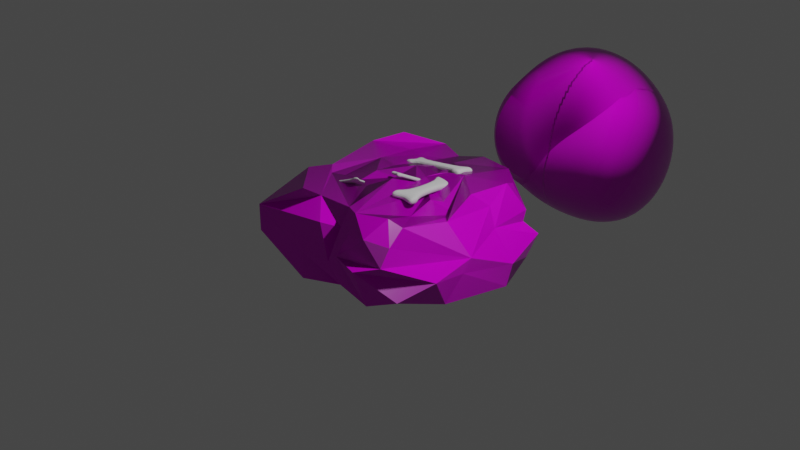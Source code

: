 # Source: rock.blend  (saved by Blender 3.6.13; exported with 4.5.12 LTS)
import bpy
from mathutils import Matrix  # noqa: F401  (used for matrix-valued properties, if any)

bpy.ops.wm.read_factory_settings(use_empty=True)
scene = bpy.context.scene
scene.name = 'Scene'

# ---- collections
col_collection = bpy.data.collections.new('Collection'); scene.collection.children.link(col_collection)

# ---- images (referenced by path relative to the original .blend; pixels are not part of the script)
import os
ASSET_DIR = os.environ.get("B2B_ASSET_DIR", "")  # directory of the original .blend (textures are referenced by path, not embedded)
HERE = os.path.dirname(os.path.abspath(__file__))  # packed textures are extracted next to this script under _unpacked/

def load_image(name, relpath, width, height, colorspace="sRGB"):
    """Load a texture the original file referenced (path relative to the .blend, or extracted next to this script)."""
    p = next((c for c in (os.path.join(HERE, relpath), os.path.join(ASSET_DIR, relpath)) if relpath and os.path.exists(c)), "")
    if p:
        img = bpy.data.images.load(p, check_existing=True)
        img.name = name
    else:  # same state as the original file: an image datablock whose file is absent (Cycles renders it pink)
        img = bpy.data.images.new(name, width, height)
        img.source = "FILE"
        img.filepath = "//" + (relpath or name)
    img.colorspace_settings.name = colorspace
    return img
img_rock020_4k_jpg_color_jpg_002 = load_image('Rock020_4K-JPG_Color.jpg.002', 'Rock020_4K-JPG_Color.jpg', 1024, 1024, 'sRGB')
img_rock020_4k_jpg_roughness_jpg_002 = load_image('Rock020_4K-JPG_Roughness.jpg.002', 'Rock020_4K-JPG_Roughness.jpg', 1024, 1024, 'Non-Color')
img_rock020_4k_jpg_normalgl_jpg_002 = load_image('Rock020_4K-JPG_NormalGL.jpg.002', 'Rock020_4K-JPG_NormalGL.jpg', 1024, 1024, 'Non-Color')
img_rock020_4k_jpg_color_jpg_001 = load_image('Rock020_4K-JPG_Color.jpg.001', 'Rock020_4K-JPG_Color.jpg', 1024, 1024, 'sRGB')
img_rock020_4k_jpg_roughness_jpg_001 = load_image('Rock020_4K-JPG_Roughness.jpg.001', 'Rock020_4K-JPG_Roughness.jpg', 1024, 1024, 'Non-Color')
img_rock020_4k_jpg_normalgl_jpg_001 = load_image('Rock020_4K-JPG_NormalGL.jpg.001', 'Rock020_4K-JPG_NormalGL.jpg', 1024, 1024, 'Non-Color')

# ---- materials (node trees are filled in below, after node groups)
mat_material = bpy.data.materials.new('Material')
mat_material.alpha_threshold = 0.0
mat_material.use_transparent_shadow = False
mat_material.roughness = 0.5
mat_material.line_color = (0.0, 0.0, 0.0, 1.0)
mat_material_001 = bpy.data.materials.new('Material.001')
mat_material_001.use_transparent_shadow = False

# ---- node groups
ng_auto_smooth = bpy.data.node_groups.new('Auto Smooth', 'GeometryNodeTree')
_s = ng_auto_smooth.interface.new_socket(name='Geometry', in_out='OUTPUT', socket_type='NodeSocketGeometry')
_s = ng_auto_smooth.interface.new_socket(name='Geometry', in_out='INPUT', socket_type='NodeSocketGeometry')
_s = ng_auto_smooth.interface.new_socket(name='Angle', in_out='INPUT', socket_type='NodeSocketFloat')
_s.subtype = 'ANGLE'
_s.min_value = 0.0
_s.max_value = 3.142
ng_auto_smooth.is_modifier = True
_N = ng_auto_smooth.nodes; _L = ng_auto_smooth.links
n0 = _N.new('NodeGroupOutput'); n0.name = 'Group Output'; n0.location = (480, -100)
n1 = _N.new('NodeGroupInput'); n1.name = 'Group Input'; n1.location = (-420, -300)
n2 = _N.new('NodeGroupInput'); n2.name = 'Group Input.001'; n2.location = (-60, -100)
n3 = _N.new('GeometryNodeSetShadeSmooth'); n3.name = 'Set Shade Smooth'; n3.location = (120, -100)
n3.domain = 'EDGE'
n4 = _N.new('GeometryNodeSetShadeSmooth'); n4.name = 'Set Shade Smooth.001'; n4.location = (300, -100)
n5 = _N.new('GeometryNodeInputMeshEdgeAngle'); n5.name = 'Edge Angle'; n5.location = (-420, -220)
n6 = _N.new('GeometryNodeInputEdgeSmooth'); n6.name = 'Is Edge Smooth'; n6.location = (-60, -160)
n7 = _N.new('GeometryNodeInputShadeSmooth'); n7.name = 'Is Face Smooth'; n7.location = (-240, -340)
n8 = _N.new('FunctionNodeBooleanMath'); n8.name = 'Boolean Math'; n8.location = (-60, -220)
n9 = _N.new('FunctionNodeCompare'); n9.name = 'Compare'; n9.location = (-240, -180)
n9.operation = 'LESS_EQUAL'
_L.new(n5.outputs[0], n9.inputs[0])
_L.new(n4.outputs[0], n0.inputs[0])
_L.new(n1.outputs[1], n9.inputs[1])
_L.new(n9.outputs[0], n8.inputs[0])
_L.new(n7.outputs[0], n8.inputs[1])
_L.new(n2.outputs[0], n3.inputs[0])
_L.new(n6.outputs[0], n3.inputs[1])
_L.new(n3.outputs[0], n4.inputs[0])
_L.new(n8.outputs[0], n3.inputs[2])
n0.is_active_output = True

# ---- material node trees
mat_material.use_nodes = True; mat_material.node_tree.nodes.clear()
_N = mat_material.node_tree.nodes; _L = mat_material.node_tree.links
n0 = _N.new('NodeFrame'); n0.name = 'Frame'; n0.location = (-1270, 365)
n0.label = 'Mapping'
n0.width = 413
n1 = _N.new('NodeFrame'); n1.name = 'Frame.001'; n1.location = (-628, 540)
n1.label = 'Textures'
n1.width = 358
n2 = _N.new('ShaderNodeOutputMaterial'); n2.name = 'Material Output'; n2.location = (300, 300)
n3 = _N.new('ShaderNodeTexImage'); n3.name = 'Image Texture'; n3.location = (88, -40)
n3.label = 'Base Color'
n3.image = img_rock020_4k_jpg_color_jpg_002
n3.projection = 'BOX'
n3.projection_blend = 0.2
n4 = _N.new('ShaderNodeTexImage'); n4.name = 'Image Texture.001'; n4.location = (88, -320)
n4.label = 'Roughness'
n4.image = img_rock020_4k_jpg_roughness_jpg_002
n4.projection = 'BOX'
n4.projection_blend = 0.2
n5 = _N.new('ShaderNodeTexImage'); n5.name = 'Image Texture.002'; n5.location = (88, -600)
n5.label = 'Normal'
n5.image = img_rock020_4k_jpg_normalgl_jpg_002
n5.projection = 'BOX'
n5.projection_blend = 0.2
n6 = _N.new('ShaderNodeNormalMap'); n6.name = 'Normal Map'; n6.location = (-240, -60)
n7 = _N.new('NodeReroute'); n7.name = 'Reroute'; n7.location = (38, -495)
n7.width = 16
n7.socket_idname = 'NodeSocketVector'
n8 = _N.new('ShaderNodeTexCoord'); n8.name = 'Texture Coordinate'; n8.location = (30, -65)
n9 = _N.new('ShaderNodeBsdfPrincipled'); n9.name = 'Principled BSDF'; n9.location = (10, 300)
n9.distribution = 'GGX'
n9.subsurface_method = 'RANDOM_WALK_SKIN'
n9.inputs[3].default_value = 1.45
n9.inputs[27].default_value = (0.0, 0.0, 0.0, 1.0)
n9.inputs[28].default_value = 1.0
n10 = _N.new('ShaderNodeMapping'); n10.name = 'Mapping'; n10.location = (243, -40)
n10.inputs[3].default_value = (0.5, 0.5, 0.5)
n3.parent = n1
n4.parent = n1
n5.parent = n1
n7.parent = n1
n8.parent = n0
n10.parent = n0
_L.new(n9.outputs[0], n2.inputs[0])
_L.new(n3.outputs[0], n9.inputs[0])
_L.new(n4.outputs[0], n9.inputs[2])
_L.new(n5.outputs[0], n6.inputs[1])
_L.new(n6.outputs[0], n9.inputs[5])
_L.new(n7.outputs[0], n3.inputs[0])
_L.new(n7.outputs[0], n4.inputs[0])
_L.new(n7.outputs[0], n5.inputs[0])
_L.new(n10.outputs[0], n7.inputs[0])
_L.new(n8.outputs[3], n10.inputs[0])
n2.is_active_output = True
mat_material_001.use_nodes = True; mat_material_001.node_tree.nodes.clear()
_N = mat_material_001.node_tree.nodes; _L = mat_material_001.node_tree.links
n0 = _N.new('NodeFrame'); n0.name = 'Frame'; n0.location = (-1270, 340)
n0.label = 'Mapping'
n0.width = 400
n1 = _N.new('NodeFrame'); n1.name = 'Frame.001'; n1.location = (-628, 540)
n1.label = 'Textures'
n1.width = 358
n2 = _N.new('ShaderNodeOutputMaterial'); n2.name = 'Material Output'; n2.location = (300, 300)
n3 = _N.new('NodeReroute'); n3.name = 'Reroute'; n3.location = (-590, 120)
n3.width = 16
n3.socket_idname = 'NodeSocketVector'
n3.inputs[0].default_value = (0.0, 0.0, 0.0)
n4 = _N.new('ShaderNodeTexImage'); n4.name = 'Image Texture'; n4.location = (88, -40)
n4.label = 'Base Color'
n4.image = img_rock020_4k_jpg_color_jpg_001
n4.projection = 'BOX'
n4.projection_blend = 0.2
n5 = _N.new('ShaderNodeTexImage'); n5.name = 'Image Texture.001'; n5.location = (88, -320)
n5.label = 'Roughness'
n5.image = img_rock020_4k_jpg_roughness_jpg_001
n5.projection = 'BOX'
n5.projection_blend = 0.2
n6 = _N.new('ShaderNodeNormalMap'); n6.name = 'Normal Map'; n6.location = (-240, -60)
n7 = _N.new('ShaderNodeMapping'); n7.name = 'Mapping'; n7.location = (230, -40)
n8 = _N.new('NodeReroute'); n8.name = 'Reroute.001'; n8.location = (38, -495)
n8.width = 16
n8.socket_idname = 'NodeSocketVector'
n9 = _N.new('ShaderNodeTexCoord'); n9.name = 'Texture Coordinate'; n9.location = (30, -40)
n10 = _N.new('ShaderNodeBsdfPrincipled'); n10.name = 'Principled BSDF'; n10.location = (10, 300)
n10.distribution = 'GGX'
n10.subsurface_method = 'RANDOM_WALK_SKIN'
n10.inputs[3].default_value = 1.45
n10.inputs[27].default_value = (0.0, 0.0, 0.0, 1.0)
n10.inputs[28].default_value = 1.0
n11 = _N.new('ShaderNodeTexImage'); n11.name = 'Image Texture.002'; n11.location = (88, -600)
n11.label = 'Normal'
n11.image = img_rock020_4k_jpg_normalgl_jpg_001
n11.projection = 'BOX'
n11.projection_blend = 0.2
n4.parent = n1
n5.parent = n1
n7.parent = n0
n8.parent = n1
n9.parent = n0
n11.parent = n1
_L.new(n10.outputs[0], n2.inputs[0])
_L.new(n4.outputs[0], n10.inputs[0])
_L.new(n5.outputs[0], n10.inputs[2])
_L.new(n11.outputs[0], n6.inputs[1])
_L.new(n6.outputs[0], n10.inputs[5])
_L.new(n8.outputs[0], n4.inputs[0])
_L.new(n8.outputs[0], n5.inputs[0])
_L.new(n8.outputs[0], n11.inputs[0])
_L.new(n7.outputs[0], n8.inputs[0])
_L.new(n9.outputs[3], n7.inputs[0])
n2.is_active_output = True

# ---- world
world_world = bpy.data.worlds.new('World'); scene.world = world_world
world_world.use_nodes = True; world_world.node_tree.nodes.clear()
_N = world_world.node_tree.nodes; _L = world_world.node_tree.links
n0 = _N.new('ShaderNodeOutputWorld'); n0.name = 'World Output'; n0.location = (300, 300)
n1 = _N.new('ShaderNodeBackground'); n1.name = 'Background'; n1.location = (10, 300)
n1.inputs[0].default_value = (0.05088, 0.05088, 0.05088, 1.0)
_L.new(n1.outputs[0], n0.inputs[0])
n0.is_active_output = True
world_world.color = (0.05088, 0.05088, 0.05088)
world_world.use_sun_shadow = False
world_world.sun_shadow_jitter_overblur = 0.0

# ---- cameras
cam_camera = bpy.data.cameras.new('Camera')
cam_camera.clip_end = 100.0
cam_camera.ortho_scale = 7.314

# ---- lights
light_light = bpy.data.lights.new('Light', 'POINT')
light_light.transmission_factor = 0.0
light_light.energy = 1000.0
light_light.shadow_soft_size = 0.1
light_light.shadow_maximum_resolution = 0.006
light_light.use_absolute_resolution = True

# ---- meshes
me_cube = bpy.data.meshes.new('Cube')
me_cube.from_pydata([(0.8976, 0.9527, -0.4384), (0.8104, -0.7197, 0.438), (0.8207, -0.8003, -0.3224), (-0.8346, 0.874, -0.4384), (-0.8961, -0.7164, -0.2937), (-0.9134, 0.2741, -0.4384), (-1.0, -0.3375, -0.4384), (0.8405, -0.02165, 0.3487), (1.0, -0.3375, 0.4384), (-0.6239, -0.3363, 0.5063), (-0.8971, 0.4574, 0.4601), (1.0, -0.3375, -0.4384), (1.165, 0.345, -0.4384), (0.3963, 0.811, -0.4384), (-0.2231, 0.7322, -0.4384), (0.3994, -0.9291, 0.5114), (-0.2142, -0.8278, 0.4533), (-0.3333, -1.0, -0.4384), (0.5145, -0.9134, -0.4384), (-0.3333, 1.0, 0.4384), (0.1701, 1.051, 0.4303), (0.3333, 0.3292, -0.4384), (-0.09707, 0.1953, -0.4384), (0.6641, -0.08544, -0.4384), (-0.3333, -0.3375, -0.4384), (-0.4352, 0.1575, 0.4935), (-0.4638, -0.4815, 0.5064), (0.1728, 0.06468, 0.4422), (0.9594, 0.7984, 0.04684), (1.0, 1.0, -0.1461), (-1.0, -1.0, -0.1461), (-1.0, -1.0, 0.1461), (0.7598, -0.8383, 0.2493), (-0.7044, 0.9238, 0.1301), (-0.7117, 0.933, -0.1757), (1.0, 0.3292, 0.1461), (1.051, 0.5642, -0.3133), (1.136, -0.1406, 0.04162), (1.112, -0.2203, -0.106), (-1.0, -0.3375, 0.1461), (-1.173, -0.3017, -0.2688), (-1.0, 0.3292, 0.1461), (-1.0, 0.3292, -0.1461), (-0.3333, 1.0, 0.1461), (-0.3333, 1.0, -0.1461), (0.1949, 1.093, 0.04496), (0.3333, 1.0, -0.1461), (0.3107, -0.9481, 0.2624), (0.1179, -0.9399, -0.04572), (-0.07076, -0.9691, 0.265), (-0.3333, -1.0, -0.1461), (0.0801, 0.7027, -0.3968), (0.1752, -0.8083, 0.4574), (0.08368, -0.8667, -0.3968), (-0.07268, 0.9333, 0.3957), (0.1087, 0.2402, -0.3968), (0.1516, -0.1899, -0.3968), (-0.2418, 0.1702, 0.4634), (0.01308, -0.9561, -0.1351), (0.1104, -0.8684, 0.2407), (0.001435, 0.9101, -0.1314), (-0.06144, 0.9524, 0.08801), (0.6794, 0.8633, 0.5118), (0.921, 0.6531, 0.4984), (0.9776, 0.8137, 0.1771), (0.1573, 0.613, 0.4844), (-0.08898, 0.3249, 0.4661), (0.1856, 0.1919, 0.4683), (0.3856, 0.2921, 0.5458), (-0.1538, -0.1623, 0.5332), (-0.3692, -0.3914, 0.4826), (-0.00522, -0.4259, 0.5013), (0.08584, -0.1752, 0.5269), (-1.0, -1.0, 0.1462), (-0.4174, -0.8883, 0.4821), (-0.7091, -0.5765, 0.5202), (1.097, -0.5634, -0.08465), (0.7058, -0.9031, 0.0382), (0.4615, -1.031, -0.04567), (0.8207, -0.8003, -0.3224), (-0.6778, 0.7102, 0.5528), (-0.3334, 1.0, 0.4384), (-0.6068, 0.9245, 0.3596), (-0.01689, -0.03218, 0.4655), (-0.1432, -0.3775, 0.5034), (0.8845, 0.09706, 0.5383), (0.9174, 0.3373, 0.3503), (0.9097, 0.5814, 0.5131), (0.5561, 0.3533, 0.5575), (0.6195, -0.7218, 0.4624), (0.4792, -0.9069, 0.2575), (0.5436, -0.1006, 0.4286), (0.6473, -0.0269, 0.4218), (0.4209, -0.006494, 0.4441), (0.6137, -0.4303, 0.3864), (-0.4833, 0.6354, 0.4335), (-0.1889, 0.3175, 0.4552), (-0.09567, 0.7217, 0.4202), (-0.3172, 0.5804, 0.4384), (0.2664, 0.2826, 0.4992), (0.1387, 0.5854, 0.4838), (0.07871, 0.2982, 0.5105), (0.1631, 0.3772, 0.4903)], [(7, 94)], [(26, 9, 75, 74, 16), (23, 11, 2, 18), (37, 8, 1, 32), (45, 20, 62, 64, 28), (28, 64, 63, 87, 86, 35), (13, 0, 12, 21), (21, 12, 11, 23), (49, 16, 74, 73, 31), (39, 9, 10, 41), (33, 82, 81, 19, 43), (25, 10, 9, 26), (54, 19, 95, 98, 97), (63, 62, 20, 65, 68, 88, 87), (65, 100, 102, 99, 68), (5, 22, 24, 6), (55, 21, 23, 56), (3, 14, 22, 5), (51, 13, 21, 55), (41, 10, 80, 82, 33), (61, 54, 20, 45), (6, 24, 17, 4), (56, 23, 18, 53), (90, 89, 15, 47), (59, 52, 16, 49), (27, 72, 71, 52, 15), (53, 58, 50, 17), (58, 59, 49, 50), (38, 37, 32, 77, 76), (2, 79, 78, 48, 18), (51, 60, 46, 13), (60, 61, 45, 46), (3, 34, 44, 14), (34, 33, 43, 44), (6, 40, 42, 5), (40, 39, 41, 42), (4, 30, 40, 6), (30, 31, 39, 40), (12, 36, 38, 11), (36, 35, 37, 38), (0, 29, 36, 12), (29, 28, 35, 36), (13, 46, 29, 0), (46, 45, 28, 29), (78, 77, 32, 90, 47, 48), (5, 42, 34, 3), (42, 41, 33, 34), (17, 50, 30, 4), (50, 49, 31, 30), (44, 43, 61, 60), (14, 44, 60, 51), (48, 47, 59, 58), (18, 48, 58, 53), (57, 25, 26, 70, 69), (47, 15, 52, 59), (24, 56, 53, 17), (43, 19, 54, 61), (14, 51, 55, 22), (22, 55, 56, 24), (35, 86, 85, 8, 37), (62, 63, 64), (71, 84, 70, 26, 16, 52), (20, 54, 97, 96, 57, 66, 101, 100, 65), (85, 88, 68, 99, 67, 27, 93, 92, 7, 8), (83, 84, 71, 72), (67, 66, 57, 69, 83, 72, 27), (73, 74, 75), (31, 73, 75, 9, 39), (76, 77, 78, 79), (11, 38, 76, 79, 2), (80, 81, 82), (19, 81, 80, 10, 25, 95), (69, 70, 84, 83), (85, 86, 87, 88), (91, 93, 27, 15, 89, 94), (32, 1, 89, 90), (91, 92, 93), (8, 7, 92, 91, 94, 89, 1), (96, 97, 98), (96, 98, 95, 25, 57), (100, 101, 102), (102, 101, 66, 67, 99)])
_uv = me_cube.uv_layers.new(name='UVMap')
_uv.uv.foreach_set('vector', [0.7917, 0.6672, 0.875, 0.6672, 0.875, 0.6962, 0.8176, 0.75, 0.7917, 0.75, 0.2917, 0.6672, 0.375, 0.6672, 0.375, 0.75, 0.2917, 0.75, 0.5417, 0.6672, 0.625, 0.6672, 0.625, 0.75, 0.5417, 0.75, 0.5417, 0.4167, 0.625, 0.4167, 0.625, 0.4762, 0.5707, 0.5, 0.5417, 0.5, 0.5417, 0.5, 0.5707, 0.5, 0.625, 0.5371, 0.625, 0.5442, 0.5795, 0.5838, 0.5417, 0.5838, 0.2917, 0.5, 0.375, 0.5, 0.375, 0.5838, 0.2917, 0.5838, 0.2917, 0.5838, 0.375, 0.5838, 0.375, 0.6672, 0.2917, 0.6672, 0.5417, 0.9167, 0.625, 0.9167, 0.625, 0.9426, 0.5417, 1.0, 0.5417, 1.0, 0.5417, 0.08282, 0.625, 0.08282, 0.625, 0.1662, 0.5417, 0.1662, 0.5417, 0.25, 0.5798, 0.25, 0.625, 0.3333, 0.625, 0.3333, 0.5417, 0.3333, 0.7917, 0.5838, 0.875, 0.5838, 0.875, 0.6672, 0.7917, 0.6672, 0.75, 0.5, 0.7917, 0.5, 0.7917, 0.5431, 0.7727, 0.5431, 0.75, 0.5218, 0.625, 0.5371, 0.6488, 0.5, 0.7083, 0.5, 0.7083, 0.5518, 0.6848, 0.5838, 0.6574, 0.5838, 0.625, 0.5442, 0.7083, 0.5518, 0.711, 0.5546, 0.7088, 0.5825, 0.6955, 0.5987, 0.6848, 0.5838, 0.125, 0.5838, 0.2083, 0.5838, 0.2083, 0.6672, 0.125, 0.6672, 0.25, 0.5838, 0.2917, 0.5838, 0.2917, 0.6672, 0.25, 0.6672, 0.125, 0.5, 0.2083, 0.5, 0.2083, 0.5838, 0.125, 0.5838, 0.25, 0.5, 0.2917, 0.5, 0.2917, 0.5838, 0.25, 0.5838, 0.5417, 0.1662, 0.625, 0.1662, 0.625, 0.2114, 0.5798, 0.25, 0.5417, 0.25, 0.5417, 0.375, 0.625, 0.375, 0.625, 0.4167, 0.5417, 0.4167, 0.125, 0.6672, 0.2083, 0.6672, 0.2083, 0.75, 0.125, 0.75, 0.25, 0.6672, 0.2917, 0.6672, 0.2917, 0.75, 0.25, 0.75, 0.5417, 0.8021, 0.625, 0.8021, 0.625, 0.8333, 0.5417, 0.8333, 0.5417, 0.875, 0.625, 0.875, 0.625, 0.9167, 0.5417, 0.9167, 0.7083, 0.6672, 0.7281, 0.6672, 0.75, 0.6862, 0.75, 0.75, 0.7083, 0.75, 0.375, 0.875, 0.4583, 0.875, 0.4583, 0.9167, 0.375, 0.9167, 0.4583, 0.875, 0.5417, 0.875, 0.5417, 0.9167, 0.4583, 0.9167, 0.4583, 0.6672, 0.5417, 0.6672, 0.5417, 0.75, 0.5417, 0.75, 0.4583, 0.6964, 0.375, 0.75, 0.375, 0.75, 0.4583, 0.8033, 0.4583, 0.8333, 0.375, 0.8333, 0.375, 0.375, 0.4583, 0.375, 0.4583, 0.4167, 0.375, 0.4167, 0.4583, 0.375, 0.5417, 0.375, 0.5417, 0.4167, 0.4583, 0.4167, 0.375, 0.25, 0.4583, 0.25, 0.4583, 0.3333, 0.375, 0.3333, 0.4583, 0.25, 0.5417, 0.25, 0.5417, 0.3333, 0.4583, 0.3333, 0.375, 0.08282, 0.4583, 0.08282, 0.4583, 0.1662, 0.375, 0.1662, 0.4583, 0.08282, 0.5417, 0.08282, 0.5417, 0.1662, 0.4583, 0.1662, 0.375, 0.0, 0.4583, 0.0, 0.4583, 0.08282, 0.375, 0.08282, 0.4583, 0.0, 0.5417, 0.0, 0.5417, 0.08282, 0.4583, 0.08282, 0.375, 0.5838, 0.4583, 0.5838, 0.4583, 0.6672, 0.375, 0.6672, 0.4583, 0.5838, 0.5417, 0.5838, 0.5417, 0.6672, 0.4583, 0.6672, 0.375, 0.5, 0.4583, 0.5, 0.4583, 0.5838, 0.375, 0.5838, 0.4583, 0.5, 0.5417, 0.5, 0.5417, 0.5838, 0.4583, 0.5838, 0.375, 0.4167, 0.4583, 0.4167, 0.4583, 0.5, 0.375, 0.5, 0.4583, 0.4167, 0.5417, 0.4167, 0.5417, 0.5, 0.4583, 0.5, 0.4583, 0.8033, 0.5417, 0.75, 0.5417, 0.75, 0.5417, 0.8021, 0.5417, 0.8333, 0.4583, 0.8333, 0.375, 0.1662, 0.4583, 0.1662, 0.4583, 0.25, 0.375, 0.25, 0.4583, 0.1662, 0.5417, 0.1662, 0.5417, 0.25, 0.4583, 0.25, 0.375, 0.9167, 0.4583, 0.9167, 0.4583, 1.0, 0.375, 1.0, 0.4583, 0.9167, 0.5417, 0.9167, 0.5417, 1.0, 0.4583, 1.0, 0.4583, 0.3333, 0.5417, 0.3333, 0.5417, 0.375, 0.4583, 0.375, 0.375, 0.3333, 0.4583, 0.3333, 0.4583, 0.375, 0.375, 0.375, 0.4583, 0.8333, 0.5417, 0.8333, 0.5417, 0.875, 0.4583, 0.875, 0.375, 0.8333, 0.4583, 0.8333, 0.4583, 0.875, 0.375, 0.875, 0.75, 0.5838, 0.7917, 0.5838, 0.7917, 0.6672, 0.77, 0.6672, 0.75, 0.6323, 0.5417, 0.8333, 0.625, 0.8333, 0.625, 0.875, 0.5417, 0.875, 0.2083, 0.6672, 0.25, 0.6672, 0.25, 0.75, 0.2083, 0.75, 0.5417, 0.3333, 0.625, 0.3333, 0.625, 0.375, 0.5417, 0.375, 0.2083, 0.5, 0.25, 0.5, 0.25, 0.5838, 0.2083, 0.5838, 0.2083, 0.5838, 0.25, 0.5838, 0.25, 0.6672, 0.2083, 0.6672, 0.5417, 0.5838, 0.5795, 0.5838, 0.625, 0.6143, 0.625, 0.6672, 0.5417, 0.6672, 0.625, 0.4762, 0.625, 0.5371, 0.5707, 0.5, 0.75, 0.6862, 0.7648, 0.6721, 0.77, 0.6672, 0.7917, 0.6672, 0.7917, 0.75, 0.75, 0.75, 0.7083, 0.5, 0.75, 0.5, 0.75, 0.5218, 0.75, 0.5664, 0.75, 0.5838, 0.7381, 0.5838, 0.7329, 0.5782, 0.711, 0.5546, 0.7083, 0.5518, 0.625, 0.6143, 0.6574, 0.5838, 0.6848, 0.5838, 0.6955, 0.5987, 0.7083, 0.6164, 0.7083, 0.6672, 0.6997, 0.6672, 0.6637, 0.6672, 0.6444, 0.6672, 0.625, 0.6672, 0.7443, 0.6413, 0.7648, 0.6721, 0.75, 0.6862, 0.7281, 0.6672, 0.7083, 0.6164, 0.7381, 0.5838, 0.75, 0.5838, 0.75, 0.6323, 0.7443, 0.6413, 0.7281, 0.6672, 0.7083, 0.6672, 0.5417, 0.0, 0.625, 0.9426, 0.875, 0.6962, 0.5417, 0.0, 0.5417, 0.0, 0.625, 0.05382, 0.625, 0.08282, 0.5417, 0.08282, 0.4583, 0.6964, 0.5417, 0.75, 0.4583, 0.8033, 0.375, 0.75, 0.375, 0.6672, 0.4583, 0.6672, 0.4583, 0.6964, 0.375, 0.75, 0.375, 0.75, 0.625, 0.2114, 0.7917, 0.5, 0.5798, 0.25, 0.7917, 0.5, 0.7917, 0.5, 0.875, 0.5386, 0.875, 0.5838, 0.7917, 0.5838, 0.7917, 0.5431, 0.75, 0.6323, 0.77, 0.6672, 0.7648, 0.6721, 0.7443, 0.6413, 0.625, 0.6143, 0.5795, 0.5838, 0.625, 0.5442, 0.6574, 0.5838, 0.6771, 0.6857, 0.6997, 0.6672, 0.7083, 0.6672, 0.7083, 0.75, 0.6771, 0.75, 0.6771, 0.7178, 0.5417, 0.75, 0.625, 0.75, 0.625, 0.8021, 0.5417, 0.8021, 0.6771, 0.6857, 0.6637, 0.6672, 0.6997, 0.6672, 0.625, 0.6672, 0.6444, 0.6672, 0.6637, 0.6672, 0.6771, 0.6857, 0.6771, 0.7178, 0.6771, 0.75, 0.625, 0.75, 0.75, 0.5664, 0.75, 0.5218, 0.7727, 0.5431, 0.75, 0.5664, 0.7727, 0.5431, 0.7917, 0.5431, 0.7917, 0.5838, 0.75, 0.5838, 0.711, 0.5546, 0.7329, 0.5782, 0.7088, 0.5825, 0.7088, 0.5825, 0.7329, 0.5782, 0.7381, 0.5838, 0.7083, 0.6164, 0.6955, 0.5987])
me_cube.materials.append(mat_material)
me_cube.use_mirror_vertex_groups = False
me_cube.update()
me_rock = bpy.data.meshes.new('rock')
me_rock.from_pydata([(0.5, 0.5, 0.5), (0.5, -0.5, -0.5), (0.5, 0.5, -0.5), (-0.5, 0.5, -0.5), (-0.5, -0.5, -0.5), (-0.5, -0.5, 0.5), (-0.5, 0.5, 0.5)], [], [(0, 1, 2), (0, 4, 1), (0, 5, 4), (0, 6, 5), (0, 2, 3, 6), (2, 1, 4, 3), (3, 4, 5, 6)])
me_rock.polygons.foreach_set('use_smooth', [True] * 7)
_k = {(0, 1): 0.67914, (0, 2): 0.08368, (2, 3): 0.138, (0, 4): 0.3557, (0, 5): 0.11328, (0, 6): 0.11456, (5, 6): 0.11585, (3, 4): 0.13164, (1, 2): 0.38694, (3, 6): 0.5994, (4, 5): 0.64869, (1, 4): 0.16921}
me_rock.attributes.new('crease_edge', 'FLOAT', 'EDGE').data.foreach_set('value', [_k.get((min(e.vertices), max(e.vertices)), 0.0) for e in me_rock.edges])
me_rock.materials.append(mat_material_001)
me_rock.update()
me_cube_001 = bpy.data.meshes.new('Cube.001')
me_cube_001.from_pydata([(8.399, -0.639, -26.02), (8.411, -0.6255, -24.03), (7.994, 1.355, -27.19), (8.006, 1.369, -25.2), (10.4, -0.6193, -26.09), (10.41, -0.6058, -24.09), (9.992, 1.375, -27.25), (10.0, 1.388, -25.26), (8.517, -0.193, -26.08), (8.527, -0.1823, -24.5), (10.1, -0.1774, -26.13), (10.11, -0.1667, -24.55), (8.318, 0.8463, -25.1), (9.893, 0.8511, -26.73), (8.309, 0.8355, -26.69), (9.902, 0.8619, -25.15), (7.44, 0.9601, -26.95), (7.451, 0.9736, -24.95), (7.372, 1.362, -25.18), (7.361, 1.349, -27.17), (10.97, -0.3047, -26.29), (10.98, -0.2912, -24.29), (11.04, -0.5996, -24.11), (11.03, -0.6131, -26.11), (7.766, -0.6453, -26.01), (7.777, -0.6318, -24.01), (7.715, -0.3234, -24.19), (7.703, -0.3369, -26.19), (10.63, 1.381, -27.27), (10.64, 1.394, -25.28), (10.72, 1.006, -25.05), (10.7, 0.9923, -27.05), (9.016, 1.258, -27.06), (9.026, 1.27, -25.27), (9.378, -0.5254, -26.01), (9.388, -0.5133, -24.23), (9.332, -0.2375, -24.39), (9.322, -0.2496, -26.17), (9.086, 0.9106, -26.85), (9.097, 0.9227, -25.07), (4.363, 0.1207, -24.43), (4.337, 0.1701, -23.52), (5.82, 0.9998, -28.39), (5.794, 1.049, -27.47), (5.337, 0.06125, -24.04), (5.311, 0.1107, -23.12), (6.794, 0.9403, -27.99), (6.768, 0.9898, -27.07), (4.784, 0.3148, -25.18), (4.764, 0.354, -24.45), (5.557, 0.2676, -24.86), (5.536, 0.3068, -24.13), (5.515, 0.8074, -26.49), (6.308, 0.7211, -26.9), (5.536, 0.7682, -27.22), (6.288, 0.7603, -26.17), (5.227, 0.8473, -27.74), (5.201, 0.8967, -26.83), (5.485, 1.068, -27.6), (5.511, 1.019, -28.52), (5.871, 0.1783, -24.52), (5.846, 0.2278, -23.61), (5.62, 0.09183, -22.99), (5.646, 0.04239, -23.91), (4.054, 0.1395, -24.56), (4.028, 0.189, -23.64), (4.253, 0.3249, -24.26), (4.279, 0.2755, -25.17), (7.103, 0.9215, -27.87), (7.077, 0.9709, -26.95), (6.793, 0.7996, -26.18), (6.819, 0.7501, -27.1), (6.227, 0.9253, -27.93), (6.204, 0.9696, -27.11), (4.924, 0.139, -24.39), (4.901, 0.1832, -23.57), (5.102, 0.3048, -24.12), (5.125, 0.2606, -24.94), (5.973, 0.7721, -27.24), (5.95, 0.8163, -26.42)], [], [(15, 39, 36, 11), (32, 33, 7, 6), (14, 38, 37, 8), (34, 35, 1, 0), (37, 10, 4, 34), (36, 9, 1, 35), (39, 12, 9, 36), (38, 13, 10, 37), (13, 15, 11, 10), (2, 32, 38, 14), (7, 33, 39, 15), (32, 6, 13, 38), (33, 3, 12, 39), (8, 9, 12, 14), (16, 17, 18, 19), (12, 17, 16, 14), (3, 18, 17, 12), (2, 19, 18, 3), (14, 16, 19, 2), (20, 21, 22, 23), (11, 21, 20, 10), (5, 22, 21, 11), (4, 23, 22, 5), (10, 20, 23, 4), (24, 25, 26, 27), (1, 25, 24, 0), (9, 26, 25, 1), (8, 27, 26, 9), (0, 24, 27, 8), (28, 29, 30, 31), (7, 29, 28, 6), (15, 30, 29, 7), (13, 31, 30, 15), (6, 28, 31, 13), (11, 36, 35, 5), (8, 37, 34, 0), (4, 5, 35, 34), (2, 3, 33, 32), (55, 79, 76, 51), (72, 73, 47, 46), (54, 78, 77, 48), (74, 75, 41, 40), (77, 50, 44, 74), (76, 49, 41, 75), (79, 52, 49, 76), (78, 53, 50, 77), (53, 55, 51, 50), (42, 72, 78, 54), (47, 73, 79, 55), (72, 46, 53, 78), (73, 43, 52, 79), (48, 49, 52, 54), (56, 57, 58, 59), (52, 57, 56, 54), (43, 58, 57, 52), (42, 59, 58, 43), (54, 56, 59, 42), (60, 61, 62, 63), (51, 61, 60, 50), (45, 62, 61, 51), (44, 63, 62, 45), (50, 60, 63, 44), (64, 65, 66, 67), (41, 65, 64, 40), (49, 66, 65, 41), (48, 67, 66, 49), (40, 64, 67, 48), (68, 69, 70, 71), (47, 69, 68, 46), (55, 70, 69, 47), (53, 71, 70, 55), (46, 68, 71, 53), (51, 76, 75, 45), (48, 77, 74, 40), (44, 45, 75, 74), (42, 43, 73, 72)])
_uv = me_cube_001.uv_layers.new(name='UVMap')
_uv.uv.foreach_set('vector', [0.625, 0.5487, 0.75, 0.557, 0.75, 0.7025, 0.625, 0.7113, 0.3882, 0.375, 0.6118, 0.375, 0.625, 0.5, 0.375, 0.5, 0.125, 0.5487, 0.25, 0.557, 0.25, 0.7025, 0.125, 0.7113, 0.3882, 0.875, 0.6118, 0.875, 0.625, 1.0, 0.375, 1.0, 0.25, 0.7025, 0.375, 0.7113, 0.375, 0.75, 0.25, 0.7371, 0.75, 0.7025, 0.875, 0.7113, 0.875, 0.75, 0.75, 0.7371, 0.75, 0.557, 0.875, 0.5487, 0.875, 0.7113, 0.75, 0.7025, 0.25, 0.557, 0.375, 0.5487, 0.375, 0.7113, 0.25, 0.7025, 0.375, 0.5487, 0.625, 0.5487, 0.625, 0.7113, 0.375, 0.7113, 0.125, 0.5, 0.25, 0.5135, 0.25, 0.557, 0.125, 0.5487, 0.625, 0.5, 0.75, 0.5135, 0.75, 0.557, 0.625, 0.5487, 0.25, 0.5135, 0.375, 0.5, 0.375, 0.5487, 0.25, 0.557, 0.75, 0.5135, 0.875, 0.5, 0.875, 0.5487, 0.75, 0.557, 0.375, 0.03866, 0.625, 0.03866, 0.625, 0.2013, 0.375, 0.2013, 0.375, 0.2013, 0.625, 0.2013, 0.625, 0.25, 0.375, 0.25, 0.625, 0.2013, 0.625, 0.2013, 0.375, 0.2013, 0.375, 0.2013, 0.625, 0.25, 0.625, 0.25, 0.625, 0.2013, 0.625, 0.2013, 0.375, 0.25, 0.375, 0.25, 0.625, 0.25, 0.625, 0.25, 0.375, 0.2013, 0.375, 0.2013, 0.375, 0.25, 0.375, 0.25, 0.375, 0.7113, 0.625, 0.7113, 0.625, 0.75, 0.375, 0.75, 0.625, 0.7113, 0.625, 0.7113, 0.375, 0.7113, 0.375, 0.7113, 0.625, 0.75, 0.625, 0.75, 0.625, 0.7113, 0.625, 0.7113, 0.375, 0.75, 0.375, 0.75, 0.625, 0.75, 0.625, 0.75, 0.375, 0.7113, 0.375, 0.7113, 0.375, 0.75, 0.375, 0.75, 0.375, 0.0, 0.625, 0.0, 0.625, 0.03866, 0.375, 0.03866, 0.625, 0.0, 0.625, 0.0, 0.375, 0.0, 0.375, 0.0, 0.625, 0.03866, 0.625, 0.03866, 0.625, 0.0, 0.625, 0.0, 0.375, 0.03866, 0.375, 0.03866, 0.625, 0.03866, 0.625, 0.03866, 0.375, 0.0, 0.375, 0.0, 0.375, 0.03866, 0.375, 0.03866, 0.375, 0.5, 0.625, 0.5, 0.625, 0.5487, 0.375, 0.5487, 0.625, 0.5, 0.625, 0.5, 0.375, 0.5, 0.375, 0.5, 0.625, 0.5487, 0.625, 0.5487, 0.625, 0.5, 0.625, 0.5, 0.375, 0.5487, 0.375, 0.5487, 0.625, 0.5487, 0.625, 0.5487, 0.375, 0.5, 0.375, 0.5, 0.375, 0.5487, 0.375, 0.5487, 0.625, 0.7113, 0.75, 0.7025, 0.75, 0.7371, 0.625, 0.75, 0.125, 0.7113, 0.25, 0.7025, 0.25, 0.7371, 0.125, 0.75, 0.375, 0.75, 0.625, 0.75, 0.6118, 0.875, 0.3882, 0.875, 0.375, 0.25, 0.625, 0.25, 0.6118, 0.375, 0.3882, 0.375, 0.625, 0.5487, 0.75, 0.557, 0.75, 0.7025, 0.625, 0.7113, 0.3882, 0.375, 0.6118, 0.375, 0.625, 0.5, 0.375, 0.5, 0.125, 0.5487, 0.25, 0.557, 0.25, 0.7025, 0.125, 0.7113, 0.3882, 0.875, 0.6118, 0.875, 0.625, 1.0, 0.375, 1.0, 0.25, 0.7025, 0.375, 0.7113, 0.375, 0.75, 0.25, 0.7371, 0.75, 0.7025, 0.875, 0.7113, 0.875, 0.75, 0.75, 0.7371, 0.75, 0.557, 0.875, 0.5487, 0.875, 0.7113, 0.75, 0.7025, 0.25, 0.557, 0.375, 0.5487, 0.375, 0.7113, 0.25, 0.7025, 0.375, 0.5487, 0.625, 0.5487, 0.625, 0.7113, 0.375, 0.7113, 0.125, 0.5, 0.25, 0.5135, 0.25, 0.557, 0.125, 0.5487, 0.625, 0.5, 0.75, 0.5135, 0.75, 0.557, 0.625, 0.5487, 0.25, 0.5135, 0.375, 0.5, 0.375, 0.5487, 0.25, 0.557, 0.75, 0.5135, 0.875, 0.5, 0.875, 0.5487, 0.75, 0.557, 0.375, 0.03866, 0.625, 0.03866, 0.625, 0.2013, 0.375, 0.2013, 0.375, 0.2013, 0.625, 0.2013, 0.625, 0.25, 0.375, 0.25, 0.625, 0.2013, 0.625, 0.2013, 0.375, 0.2013, 0.375, 0.2013, 0.625, 0.25, 0.625, 0.25, 0.625, 0.2013, 0.625, 0.2013, 0.375, 0.25, 0.375, 0.25, 0.625, 0.25, 0.625, 0.25, 0.375, 0.2013, 0.375, 0.2013, 0.375, 0.25, 0.375, 0.25, 0.375, 0.7113, 0.625, 0.7113, 0.625, 0.75, 0.375, 0.75, 0.625, 0.7113, 0.625, 0.7113, 0.375, 0.7113, 0.375, 0.7113, 0.625, 0.75, 0.625, 0.75, 0.625, 0.7113, 0.625, 0.7113, 0.375, 0.75, 0.375, 0.75, 0.625, 0.75, 0.625, 0.75, 0.375, 0.7113, 0.375, 0.7113, 0.375, 0.75, 0.375, 0.75, 0.375, 0.0, 0.625, 0.0, 0.625, 0.03866, 0.375, 0.03866, 0.625, 0.0, 0.625, 0.0, 0.375, 0.0, 0.375, 0.0, 0.625, 0.03866, 0.625, 0.03866, 0.625, 0.0, 0.625, 0.0, 0.375, 0.03866, 0.375, 0.03866, 0.625, 0.03866, 0.625, 0.03866, 0.375, 0.0, 0.375, 0.0, 0.375, 0.03866, 0.375, 0.03866, 0.375, 0.5, 0.625, 0.5, 0.625, 0.5487, 0.375, 0.5487, 0.625, 0.5, 0.625, 0.5, 0.375, 0.5, 0.375, 0.5, 0.625, 0.5487, 0.625, 0.5487, 0.625, 0.5, 0.625, 0.5, 0.375, 0.5487, 0.375, 0.5487, 0.625, 0.5487, 0.625, 0.5487, 0.375, 0.5, 0.375, 0.5, 0.375, 0.5487, 0.375, 0.5487, 0.625, 0.7113, 0.75, 0.7025, 0.75, 0.7371, 0.625, 0.75, 0.125, 0.7113, 0.25, 0.7025, 0.25, 0.7371, 0.125, 0.75, 0.375, 0.75, 0.625, 0.75, 0.6118, 0.875, 0.3882, 0.875, 0.375, 0.25, 0.625, 0.25, 0.6118, 0.375, 0.3882, 0.375])
me_cube_001.update()
me_cube_002 = bpy.data.meshes.new('Cube.002')
me_cube_002.from_pydata([(-4.478, 4.38, -13.28), (-4.478, 4.38, -11.28), (-4.478, 6.38, -13.28), (-4.478, 6.38, -11.28), (-2.478, 4.38, -13.28), (-2.478, 4.38, -11.28), (-2.478, 6.38, -13.28), (-2.478, 6.38, -11.28), (-4.478, 6.07, -13.28), (-4.478, 6.07, -11.28), (-2.478, 6.07, -13.28), (-2.478, 6.07, -11.28), (-4.478, 4.689, -13.28), (-2.478, 4.689, -11.28), (-4.478, 4.689, -11.28), (-2.478, 4.689, -13.28), (-5.358, 6.07, -13.28), (-5.358, 6.07, -11.28), (-5.358, 6.38, -11.28), (-5.358, 6.38, -13.28), (-1.597, 4.689, -13.28), (-1.597, 4.689, -11.28), (-1.597, 4.38, -11.28), (-1.597, 4.38, -13.28), (-1.597, 6.38, -13.28), (-1.597, 6.38, -11.28), (-1.597, 6.07, -11.28), (-1.597, 6.07, -13.28), (-5.358, 4.38, -13.28), (-5.358, 4.38, -11.28), (-5.358, 4.689, -11.28), (-5.358, 4.689, -13.28), (-3.478, 6.281, -13.18), (-3.478, 6.281, -11.38), (-3.478, 4.478, -13.18), (-3.478, 4.478, -11.38), (-3.478, 6.002, -11.38), (-3.478, 6.002, -13.18), (-3.478, 4.757, -11.38), (-3.478, 4.757, -13.18)], [], [(7, 33, 36, 11), (32, 33, 7, 6), (2, 32, 37, 8), (34, 35, 1, 0), (39, 15, 4, 34), (38, 14, 1, 35), (33, 3, 9, 36), (32, 6, 10, 37), (11, 36, 38, 13), (12, 14, 9, 8), (8, 37, 39, 12), (36, 9, 14, 38), (37, 10, 15, 39), (10, 11, 13, 15), (16, 17, 18, 19), (9, 17, 16, 8), (3, 18, 17, 9), (2, 19, 18, 3), (8, 16, 19, 2), (20, 21, 22, 23), (13, 21, 20, 15), (5, 22, 21, 13), (4, 23, 22, 5), (15, 20, 23, 4), (24, 25, 26, 27), (7, 25, 24, 6), (11, 26, 25, 7), (10, 27, 26, 11), (6, 24, 27, 10), (28, 29, 30, 31), (1, 29, 28, 0), (14, 30, 29, 1), (12, 31, 30, 14), (0, 28, 31, 12), (13, 38, 35, 5), (12, 39, 34, 0), (4, 5, 35, 34), (2, 3, 33, 32)])
_uv = me_cube_002.uv_layers.new(name='UVMap')
_uv.uv.foreach_set('vector', [0.625, 0.5, 0.75, 0.5124, 0.75, 0.5472, 0.625, 0.5387, 0.3874, 0.375, 0.6126, 0.375, 0.625, 0.5, 0.375, 0.5, 0.125, 0.5, 0.25, 0.5124, 0.25, 0.5472, 0.125, 0.5387, 0.3874, 0.875, 0.6126, 0.875, 0.625, 1.0, 0.375, 1.0, 0.25, 0.7028, 0.375, 0.7114, 0.375, 0.75, 0.25, 0.7377, 0.75, 0.7028, 0.875, 0.7114, 0.875, 0.75, 0.75, 0.7377, 0.75, 0.5124, 0.875, 0.5, 0.875, 0.5387, 0.75, 0.5472, 0.25, 0.5124, 0.375, 0.5, 0.375, 0.5387, 0.25, 0.5472, 0.625, 0.5387, 0.75, 0.5472, 0.75, 0.7028, 0.625, 0.7114, 0.375, 0.03862, 0.625, 0.03862, 0.625, 0.2113, 0.375, 0.2113, 0.125, 0.5387, 0.25, 0.5472, 0.25, 0.7028, 0.125, 0.7114, 0.75, 0.5472, 0.875, 0.5387, 0.875, 0.7114, 0.75, 0.7028, 0.25, 0.5472, 0.375, 0.5387, 0.375, 0.7114, 0.25, 0.7028, 0.375, 0.5387, 0.625, 0.5387, 0.625, 0.7114, 0.375, 0.7114, 0.375, 0.2113, 0.625, 0.2113, 0.625, 0.25, 0.375, 0.25, 0.625, 0.2113, 0.625, 0.2113, 0.375, 0.2113, 0.375, 0.2113, 0.625, 0.25, 0.625, 0.25, 0.625, 0.2113, 0.625, 0.2113, 0.375, 0.25, 0.375, 0.25, 0.625, 0.25, 0.625, 0.25, 0.375, 0.2113, 0.375, 0.2113, 0.375, 0.25, 0.375, 0.25, 0.375, 0.7114, 0.625, 0.7114, 0.625, 0.75, 0.375, 0.75, 0.625, 0.7114, 0.625, 0.7114, 0.375, 0.7114, 0.375, 0.7114, 0.625, 0.75, 0.625, 0.75, 0.625, 0.7114, 0.625, 0.7114, 0.375, 0.75, 0.375, 0.75, 0.625, 0.75, 0.625, 0.75, 0.375, 0.7114, 0.375, 0.7114, 0.375, 0.75, 0.375, 0.75, 0.375, 0.5, 0.625, 0.5, 0.625, 0.5387, 0.375, 0.5387, 0.625, 0.5, 0.625, 0.5, 0.375, 0.5, 0.375, 0.5, 0.625, 0.5387, 0.625, 0.5387, 0.625, 0.5, 0.625, 0.5, 0.375, 0.5387, 0.375, 0.5387, 0.625, 0.5387, 0.625, 0.5387, 0.375, 0.5, 0.375, 0.5, 0.375, 0.5387, 0.375, 0.5387, 0.375, 0.0, 0.625, 0.0, 0.625, 0.03862, 0.375, 0.03862, 0.625, 0.0, 0.625, 0.0, 0.375, 0.0, 0.375, 0.0, 0.625, 0.03862, 0.625, 0.03862, 0.625, 0.0, 0.625, 0.0, 0.375, 0.03862, 0.375, 0.03862, 0.625, 0.03862, 0.625, 0.03862, 0.375, 0.0, 0.375, 0.0, 0.375, 0.03862, 0.375, 0.03862, 0.625, 0.7114, 0.75, 0.7028, 0.75, 0.7377, 0.625, 0.75, 0.125, 0.7114, 0.25, 0.7028, 0.25, 0.7377, 0.125, 0.75, 0.375, 0.75, 0.625, 0.75, 0.6126, 0.875, 0.3874, 0.875, 0.375, 0.25, 0.625, 0.25, 0.6126, 0.375, 0.3874, 0.375])
me_cube_002.update()
me_cube_003 = bpy.data.meshes.new('Cube.003')
me_cube_003.from_pydata([(26.24, 2.6, -8.004), (26.52, 2.527, -9.456), (14.33, 2.365, -19.44), (14.61, 2.292, -20.9), (25.99, 2.351, -5.019), (26.27, 2.278, -6.472), (14.09, 2.116, -16.46), (14.36, 2.043, -17.91), (15.89, 2.395, -17.95), (16.16, 2.322, -19.4), (15.64, 2.147, -14.97), (15.92, 2.074, -16.42), (24.2, 2.56, -9.967), (24.23, 2.238, -8.435), (24.47, 2.487, -11.42), (23.95, 2.311, -6.982), (15.93, 2.439, -18.47), (16.21, 2.366, -19.92), (14.65, 2.335, -21.41), (14.38, 2.408, -19.96), (14.04, 2.073, -15.94), (14.32, 2.0, -17.39), (15.88, 2.03, -15.9), (15.6, 2.103, -14.45), (23.86, 2.22, -5.899), (24.14, 2.148, -7.351), (26.18, 2.188, -5.388), (25.91, 2.261, -3.936), (26.33, 2.69, -9.088), (26.61, 2.617, -10.54), (24.56, 2.577, -12.5), (24.29, 2.65, -11.05), (14.88, 2.249, -17.41), (15.12, 2.184, -18.7), (25.45, 2.458, -7.246), (25.7, 2.393, -8.536), (16.5, 2.212, -17.37), (16.26, 2.276, -16.08), (23.89, 2.357, -10.28), (23.64, 2.422, -8.989)], [], [(32, 33, 7, 6), (11, 36, 38, 13), (34, 35, 1, 0), (39, 15, 4, 34), (38, 14, 1, 35), (33, 3, 9, 36), (32, 6, 10, 37), (12, 14, 9, 8), (8, 37, 39, 12), (36, 9, 14, 38), (37, 10, 15, 39), (10, 11, 13, 15), (16, 17, 18, 19), (9, 17, 16, 8), (3, 18, 17, 9), (2, 19, 18, 3), (8, 16, 19, 2), (20, 21, 22, 23), (7, 21, 20, 6), (11, 22, 21, 7), (10, 23, 22, 11), (6, 20, 23, 10), (24, 25, 26, 27), (13, 25, 24, 15), (5, 26, 25, 13), (4, 27, 26, 5), (15, 24, 27, 4), (28, 29, 30, 31), (1, 29, 28, 0), (14, 30, 29, 1), (12, 31, 30, 14), (0, 28, 31, 12), (2, 32, 37, 8), (7, 33, 36, 11), (13, 38, 35, 5), (12, 39, 34, 0), (4, 5, 35, 34), (2, 3, 33, 32)])
_uv = me_cube_003.uv_layers.new(name='UVMap')
_uv.uv.foreach_set('vector', [0.389, 0.375, 0.611, 0.375, 0.625, 0.5, 0.375, 0.5, 0.625, 0.5326, 0.75, 0.5426, 0.75, 0.6976, 0.625, 0.7071, 0.389, 0.875, 0.611, 0.875, 0.625, 1.0, 0.375, 1.0, 0.25, 0.6976, 0.375, 0.7071, 0.375, 0.75, 0.25, 0.7357, 0.75, 0.6976, 0.875, 0.7071, 0.875, 0.75, 0.75, 0.7357, 0.75, 0.5137, 0.875, 0.5, 0.875, 0.5326, 0.75, 0.5426, 0.25, 0.5137, 0.375, 0.5, 0.375, 0.5326, 0.25, 0.5426, 0.375, 0.0429, 0.625, 0.0429, 0.625, 0.2174, 0.375, 0.2174, 0.125, 0.5326, 0.25, 0.5426, 0.25, 0.6976, 0.125, 0.7071, 0.75, 0.5426, 0.875, 0.5326, 0.875, 0.7071, 0.75, 0.6976, 0.25, 0.5426, 0.375, 0.5326, 0.375, 0.7071, 0.25, 0.6976, 0.375, 0.5326, 0.625, 0.5326, 0.625, 0.7071, 0.375, 0.7071, 0.375, 0.2174, 0.625, 0.2174, 0.625, 0.25, 0.375, 0.25, 0.625, 0.2174, 0.625, 0.2174, 0.375, 0.2174, 0.375, 0.2174, 0.625, 0.25, 0.625, 0.25, 0.625, 0.2174, 0.625, 0.2174, 0.375, 0.25, 0.375, 0.25, 0.625, 0.25, 0.625, 0.25, 0.375, 0.2174, 0.375, 0.2174, 0.375, 0.25, 0.375, 0.25, 0.375, 0.5, 0.625, 0.5, 0.625, 0.5326, 0.375, 0.5326, 0.625, 0.5, 0.625, 0.5, 0.375, 0.5, 0.375, 0.5, 0.625, 0.5326, 0.625, 0.5326, 0.625, 0.5, 0.625, 0.5, 0.375, 0.5326, 0.375, 0.5326, 0.625, 0.5326, 0.625, 0.5326, 0.375, 0.5, 0.375, 0.5, 0.375, 0.5326, 0.375, 0.5326, 0.375, 0.7071, 0.625, 0.7071, 0.625, 0.75, 0.375, 0.75, 0.625, 0.7071, 0.625, 0.7071, 0.375, 0.7071, 0.375, 0.7071, 0.625, 0.75, 0.625, 0.75, 0.625, 0.7071, 0.625, 0.7071, 0.375, 0.75, 0.375, 0.75, 0.625, 0.75, 0.625, 0.75, 0.375, 0.7071, 0.375, 0.7071, 0.375, 0.75, 0.375, 0.75, 0.375, 0.0, 0.625, 0.0, 0.625, 0.0429, 0.375, 0.0429, 0.625, 0.0, 0.625, 0.0, 0.375, 0.0, 0.375, 0.0, 0.625, 0.0429, 0.625, 0.0429, 0.625, 0.0, 0.625, 0.0, 0.375, 0.0429, 0.375, 0.0429, 0.625, 0.0429, 0.625, 0.0429, 0.375, 0.0, 0.375, 0.0, 0.375, 0.0429, 0.375, 0.0429, 0.125, 0.5, 0.25, 0.5137, 0.25, 0.5426, 0.125, 0.5326, 0.625, 0.5, 0.75, 0.5137, 0.75, 0.5426, 0.625, 0.5326, 0.625, 0.7071, 0.75, 0.6976, 0.75, 0.7357, 0.625, 0.75, 0.125, 0.7071, 0.25, 0.6976, 0.25, 0.7357, 0.125, 0.75, 0.375, 0.75, 0.625, 0.75, 0.611, 0.875, 0.389, 0.875, 0.375, 0.25, 0.625, 0.25, 0.611, 0.375, 0.389, 0.375])
me_cube_003.update()

# ---- objects
ob_cube = bpy.data.objects.new('Cube', me_cube)
ob_light = bpy.data.objects.new('Light', light_light)
ob_camera = bpy.data.objects.new('Camera', cam_camera)
ob_rock = bpy.data.objects.new('rock', me_rock)
ob_cube_001 = bpy.data.objects.new('Cube.001', me_cube_001)
ob_cube_002 = bpy.data.objects.new('Cube.002', me_cube_002)
ob_cube_003 = bpy.data.objects.new('Cube.003', me_cube_003)

# ---- transforms, parenting, visibility, modifiers, constraints
ob_cube.location = (0.0, 0.0, 0.0)
ob_cube.lock_rotations_4d = False
ob_cube.empty_display_type = 'ARROWS'
ob_cube.lineart.crease_threshold = 0.0
ob_light.location = (4.076, 1.005, 5.904)
ob_light.rotation_euler = (0.6503, 0.05522, 1.866)
ob_light.lock_rotations_4d = False
ob_light.empty_display_type = 'ARROWS'
ob_light.color = (0.0, 0.0, 0.0, 0.0)
ob_light.lineart.crease_threshold = 0.0
ob_camera.location = (7.359, -6.926, 4.958)
ob_camera.rotation_euler = (1.109, 0.0, 0.8149)
ob_camera.lock_rotations_4d = False
ob_camera.empty_display_type = 'ARROWS'
ob_camera.color = (0.0, 0.0, 0.0, 0.0)
ob_camera.display_type = 'WIRE'
ob_camera.lineart.crease_threshold = 0.0
ob_rock.location = (0.382, 2.513, 0.3632)
_m = ob_rock.modifiers.new('Subsurf', 'SUBSURF')
_m.levels = 2
_m.render_levels = 3
_m = ob_rock.modifiers.new('Subsurf.001', 'SUBSURF')
_m.levels = 2
_m.render_levels = 3
_m = ob_rock.modifiers.new('Displace', 'DISPLACE')
_m.mid_level = 0.0
_m.strength = 0.004042
_m = ob_rock.modifiers.new('Displace.001', 'DISPLACE')
_m.mid_level = 0.0
_m.strength = 0.4197
_m = ob_rock.modifiers.new('Displace.002', 'DISPLACE')
_m.strength = 0.04789
_m = ob_rock.modifiers.new('Displace.003', 'DISPLACE')
_m.strength = 0.02542
_m = ob_rock.modifiers.new('Auto Smooth', 'NODES')
_m.node_group = ng_auto_smooth
_gi = [s.identifier for s in ng_auto_smooth.interface.items_tree if s.item_type == 'SOCKET' and s.in_out == 'INPUT']
_m[_gi[1]] = 0.5236  # Angle
ob_cube_001.location = (-0.3646, -0.1602, 1.531)
ob_cube_001.scale = (0.08544, 0.384, 0.04112)
_m = ob_cube_001.modifiers.new('Subdivision', 'SUBSURF')
_m.levels = 6
ob_cube_002.location = (-2.149, 0.3916, 0.6357)
ob_cube_002.rotation_euler = (0.1674, -0.1379, -1.633)
ob_cube_002.scale = (0.06035, 0.4087, 0.04106)
_m = ob_cube_002.modifiers.new('Subdivision', 'SUBSURF')
_m.levels = 3
ob_cube_003.location = (-0.964, -1.046, 0.6744)
ob_cube_003.scale = (0.03609, 0.2314, 0.01427)
_m = ob_cube_003.modifiers.new('Subdivision', 'SUBSURF')
_m.levels = 6

# ---- collection membership
col_collection.objects.link(ob_cube)
col_collection.objects.link(ob_light)
col_collection.objects.link(ob_camera)
col_collection.objects.link(ob_rock)
col_collection.objects.link(ob_cube_001)
col_collection.objects.link(ob_cube_002)
col_collection.objects.link(ob_cube_003)

# ---- scene / render settings (as saved in the file)
scene.camera = ob_camera
scene.frame_start = 1; scene.frame_end = 250; scene.frame_set(0)
scene.render.engine = 'BLENDER_EEVEE_NEXT'
scene.cycles.sampling_pattern = 'TABULATED_SOBOL'
scene.view_settings.view_transform = 'Filmic'
bpy.context.view_layer.update()
